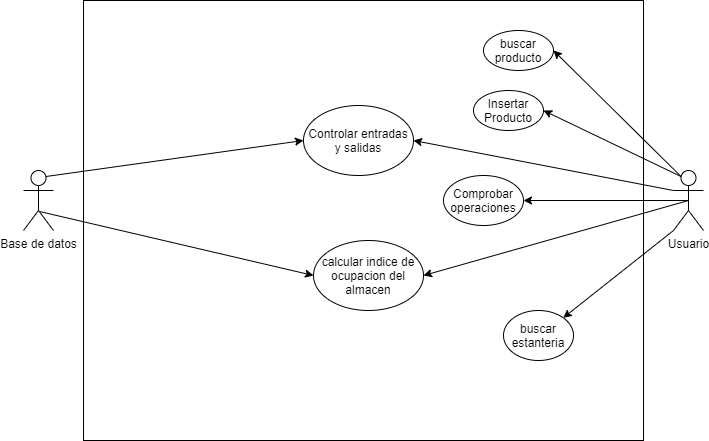

The diagram above was exported from draw.io. Its source (the exported page's mxGraphModel, read from the mxfile embedded in the PNG):
<mxGraphModel dx="1038" dy="548" grid="1" gridSize="10" guides="1" tooltips="1" connect="1" arrows="1" fold="1" page="1" pageScale="1" pageWidth="827" pageHeight="1169" math="0" shadow="0">
  <root>
    <mxCell id="0" />
    <mxCell id="1" parent="0" />
    <mxCell id="F16h80_jGOC9VuCMt0XF-1" value="" style="rounded=0;whiteSpace=wrap;html=1;" parent="1" vertex="1">
      <mxGeometry x="120" y="50" width="560" height="440" as="geometry" />
    </mxCell>
    <mxCell id="F16h80_jGOC9VuCMt0XF-2" value="Base de datos" style="shape=umlActor;verticalLabelPosition=bottom;verticalAlign=top;html=1;outlineConnect=0;" parent="1" vertex="1">
      <mxGeometry x="60" y="220" width="30" height="60" as="geometry" />
    </mxCell>
    <mxCell id="F16h80_jGOC9VuCMt0XF-3" value="Usuario" style="shape=umlActor;verticalLabelPosition=bottom;verticalAlign=top;html=1;outlineConnect=0;" parent="1" vertex="1">
      <mxGeometry x="710" y="220" width="30" height="60" as="geometry" />
    </mxCell>
    <mxCell id="F16h80_jGOC9VuCMt0XF-4" value="buscar producto" style="ellipse;whiteSpace=wrap;html=1;" parent="1" vertex="1">
      <mxGeometry x="520" y="80" width="70" height="40" as="geometry" />
    </mxCell>
    <mxCell id="F16h80_jGOC9VuCMt0XF-5" value="Insertar Producto" style="ellipse;whiteSpace=wrap;html=1;" parent="1" vertex="1">
      <mxGeometry x="510" y="140" width="70" height="40" as="geometry" />
    </mxCell>
    <mxCell id="F16h80_jGOC9VuCMt0XF-6" value="Controlar entradas y salidas" style="ellipse;whiteSpace=wrap;html=1;" parent="1" vertex="1">
      <mxGeometry x="340" y="155" width="110" height="70" as="geometry" />
    </mxCell>
    <mxCell id="F16h80_jGOC9VuCMt0XF-7" value="calcular indice de ocupacion del almacen" style="ellipse;whiteSpace=wrap;html=1;" parent="1" vertex="1">
      <mxGeometry x="350" y="290" width="110" height="70" as="geometry" />
    </mxCell>
    <mxCell id="F16h80_jGOC9VuCMt0XF-8" value="" style="endArrow=classic;html=1;entryX=1;entryY=0.5;entryDx=0;entryDy=0;exitX=0.25;exitY=0.1;exitDx=0;exitDy=0;exitPerimeter=0;" parent="1" source="F16h80_jGOC9VuCMt0XF-3" target="F16h80_jGOC9VuCMt0XF-4" edge="1">
      <mxGeometry width="50" height="50" relative="1" as="geometry">
        <mxPoint x="390" y="300" as="sourcePoint" />
        <mxPoint x="440" y="250" as="targetPoint" />
      </mxGeometry>
    </mxCell>
    <mxCell id="F16h80_jGOC9VuCMt0XF-9" value="" style="endArrow=classic;html=1;entryX=1;entryY=0.5;entryDx=0;entryDy=0;exitX=0.25;exitY=0.1;exitDx=0;exitDy=0;exitPerimeter=0;" parent="1" source="F16h80_jGOC9VuCMt0XF-3" target="F16h80_jGOC9VuCMt0XF-5" edge="1">
      <mxGeometry width="50" height="50" relative="1" as="geometry">
        <mxPoint x="727.5" y="236" as="sourcePoint" />
        <mxPoint x="540" y="175" as="targetPoint" />
      </mxGeometry>
    </mxCell>
    <mxCell id="F16h80_jGOC9VuCMt0XF-12" value="" style="endArrow=classic;html=1;entryX=0;entryY=0.5;entryDx=0;entryDy=0;exitX=0.75;exitY=0.1;exitDx=0;exitDy=0;exitPerimeter=0;" parent="1" source="F16h80_jGOC9VuCMt0XF-2" target="F16h80_jGOC9VuCMt0XF-6" edge="1">
      <mxGeometry width="50" height="50" relative="1" as="geometry">
        <mxPoint x="720" y="250" as="sourcePoint" />
        <mxPoint x="424" y="205" as="targetPoint" />
      </mxGeometry>
    </mxCell>
    <mxCell id="F16h80_jGOC9VuCMt0XF-14" value="" style="endArrow=classic;html=1;entryX=0;entryY=0.5;entryDx=0;entryDy=0;exitX=0.533;exitY=0.683;exitDx=0;exitDy=0;exitPerimeter=0;" parent="1" source="F16h80_jGOC9VuCMt0XF-2" target="F16h80_jGOC9VuCMt0XF-7" edge="1">
      <mxGeometry width="50" height="50" relative="1" as="geometry">
        <mxPoint x="92.5" y="236" as="sourcePoint" />
        <mxPoint x="314" y="205" as="targetPoint" />
      </mxGeometry>
    </mxCell>
    <mxCell id="F16h80_jGOC9VuCMt0XF-15" value="" style="endArrow=classic;html=1;entryX=1;entryY=0.5;entryDx=0;entryDy=0;exitX=0;exitY=0.3333333333333333;exitDx=0;exitDy=0;exitPerimeter=0;" parent="1" source="F16h80_jGOC9VuCMt0XF-3" target="F16h80_jGOC9VuCMt0XF-6" edge="1">
      <mxGeometry width="50" height="50" relative="1" as="geometry">
        <mxPoint x="710" y="240" as="sourcePoint" />
        <mxPoint x="314" y="175" as="targetPoint" />
      </mxGeometry>
    </mxCell>
    <mxCell id="F16h80_jGOC9VuCMt0XF-16" value="" style="endArrow=classic;html=1;entryX=1;entryY=0.5;entryDx=0;entryDy=0;exitX=0.5;exitY=0.5;exitDx=0;exitDy=0;exitPerimeter=0;" parent="1" source="F16h80_jGOC9VuCMt0XF-3" target="F16h80_jGOC9VuCMt0XF-7" edge="1">
      <mxGeometry width="50" height="50" relative="1" as="geometry">
        <mxPoint x="85.99000000000001" y="270.98" as="sourcePoint" />
        <mxPoint x="314" y="325" as="targetPoint" />
      </mxGeometry>
    </mxCell>
    <mxCell id="F16h80_jGOC9VuCMt0XF-17" value="Comprobar operaciones" style="ellipse;whiteSpace=wrap;html=1;" parent="1" vertex="1">
      <mxGeometry x="480" y="225" width="80" height="50" as="geometry" />
    </mxCell>
    <mxCell id="F16h80_jGOC9VuCMt0XF-18" value="" style="endArrow=classic;html=1;exitX=0.5;exitY=0.5;exitDx=0;exitDy=0;exitPerimeter=0;entryX=1;entryY=0.5;entryDx=0;entryDy=0;" parent="1" source="F16h80_jGOC9VuCMt0XF-3" target="F16h80_jGOC9VuCMt0XF-17" edge="1">
      <mxGeometry width="50" height="50" relative="1" as="geometry">
        <mxPoint x="390" y="300" as="sourcePoint" />
        <mxPoint x="440" y="250" as="targetPoint" />
      </mxGeometry>
    </mxCell>
    <mxCell id="F16h80_jGOC9VuCMt0XF-19" value="&lt;div&gt;buscar&lt;/div&gt;&lt;div&gt;estanteria&lt;br&gt;&lt;/div&gt;" style="ellipse;whiteSpace=wrap;html=1;" parent="1" vertex="1">
      <mxGeometry x="540" y="360" width="70" height="50" as="geometry" />
    </mxCell>
    <mxCell id="F16h80_jGOC9VuCMt0XF-20" value="" style="endArrow=classic;html=1;entryX=1;entryY=0;entryDx=0;entryDy=0;exitX=0;exitY=1;exitDx=0;exitDy=0;exitPerimeter=0;" parent="1" source="F16h80_jGOC9VuCMt0XF-3" target="F16h80_jGOC9VuCMt0XF-19" edge="1">
      <mxGeometry width="50" height="50" relative="1" as="geometry">
        <mxPoint x="729.99" y="279.98" as="sourcePoint" />
        <mxPoint x="479" y="415" as="targetPoint" />
      </mxGeometry>
    </mxCell>
  </root>
</mxGraphModel>